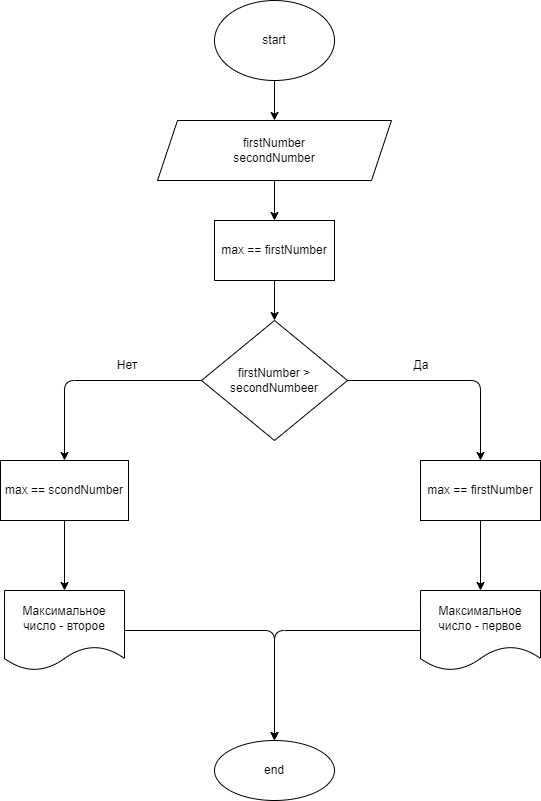

The diagram above was exported from draw.io. Its source (the exported page's mxGraphModel, read from the mxfile embedded in the PNG):
<mxGraphModel dx="1018" dy="157" grid="1" gridSize="10" guides="1" tooltips="1" connect="1" arrows="1" fold="1" page="1" pageScale="1" pageWidth="827" pageHeight="1169" math="0" shadow="0">
  <root>
    <mxCell id="0" />
    <mxCell id="1" parent="0" />
    <mxCell id="2" value="" style="edgeStyle=none;html=1;" edge="1" parent="1" source="3" target="5">
      <mxGeometry relative="1" as="geometry" />
    </mxCell>
    <mxCell id="3" value="start" style="ellipse;whiteSpace=wrap;html=1;" vertex="1" parent="1">
      <mxGeometry x="354" y="40" width="120" height="80" as="geometry" />
    </mxCell>
    <mxCell id="4" value="" style="edgeStyle=none;html=1;" edge="1" parent="1" source="5" target="11">
      <mxGeometry relative="1" as="geometry" />
    </mxCell>
    <mxCell id="5" value="firstNumber&lt;br&gt;secondNumber" style="shape=parallelogram;perimeter=parallelogramPerimeter;whiteSpace=wrap;html=1;fixedSize=1;" vertex="1" parent="1">
      <mxGeometry x="297" y="160" width="234" height="60" as="geometry" />
    </mxCell>
    <mxCell id="6" value="" style="edgeStyle=none;html=1;" edge="1" parent="1" source="8" target="13">
      <mxGeometry relative="1" as="geometry">
        <Array as="points">
          <mxPoint x="620" y="420" />
        </Array>
      </mxGeometry>
    </mxCell>
    <mxCell id="7" value="" style="edgeStyle=none;html=1;" edge="1" parent="1" source="8" target="15">
      <mxGeometry relative="1" as="geometry">
        <Array as="points">
          <mxPoint x="204" y="420" />
        </Array>
      </mxGeometry>
    </mxCell>
    <mxCell id="8" value="firstNumber &amp;gt; secondNumbeer" style="rhombus;whiteSpace=wrap;html=1;" vertex="1" parent="1">
      <mxGeometry x="341" y="360" width="146" height="120" as="geometry" />
    </mxCell>
    <mxCell id="9" value="Да" style="text;html=1;strokeColor=none;fillColor=none;align=center;verticalAlign=middle;whiteSpace=wrap;rounded=0;" vertex="1" parent="1">
      <mxGeometry x="531" y="390" width="60" height="30" as="geometry" />
    </mxCell>
    <mxCell id="10" value="" style="edgeStyle=none;html=1;" edge="1" parent="1" source="11" target="8">
      <mxGeometry relative="1" as="geometry" />
    </mxCell>
    <mxCell id="11" value="max == firstNumber" style="whiteSpace=wrap;html=1;" vertex="1" parent="1">
      <mxGeometry x="354" y="260" width="120" height="60" as="geometry" />
    </mxCell>
    <mxCell id="12" value="" style="edgeStyle=none;html=1;" edge="1" parent="1" source="13" target="19">
      <mxGeometry relative="1" as="geometry" />
    </mxCell>
    <mxCell id="13" value="max == firstNumber" style="whiteSpace=wrap;html=1;" vertex="1" parent="1">
      <mxGeometry x="560" y="500" width="120" height="60" as="geometry" />
    </mxCell>
    <mxCell id="14" value="" style="edgeStyle=none;html=1;" edge="1" parent="1" source="15" target="17">
      <mxGeometry relative="1" as="geometry" />
    </mxCell>
    <mxCell id="15" value="&lt;span&gt;max == scondNumber&lt;/span&gt;" style="whiteSpace=wrap;html=1;" vertex="1" parent="1">
      <mxGeometry x="140" y="500" width="128" height="60" as="geometry" />
    </mxCell>
    <mxCell id="16" value="Нет" style="text;html=1;strokeColor=none;fillColor=none;align=center;verticalAlign=middle;whiteSpace=wrap;rounded=0;" vertex="1" parent="1">
      <mxGeometry x="237" y="390" width="60" height="30" as="geometry" />
    </mxCell>
    <mxCell id="17" value="Максимальное число - второе" style="shape=document;whiteSpace=wrap;html=1;boundedLbl=1;" vertex="1" parent="1">
      <mxGeometry x="144" y="630" width="120" height="80" as="geometry" />
    </mxCell>
    <mxCell id="18" value="" style="edgeStyle=none;html=1;exitX=0;exitY=0.5;exitDx=0;exitDy=0;" edge="1" parent="1" source="19" target="20">
      <mxGeometry relative="1" as="geometry">
        <Array as="points">
          <mxPoint x="414" y="670" />
        </Array>
      </mxGeometry>
    </mxCell>
    <mxCell id="19" value="&lt;span&gt;Максимальное число - первое&lt;/span&gt;" style="shape=document;whiteSpace=wrap;html=1;boundedLbl=1;" vertex="1" parent="1">
      <mxGeometry x="560" y="630" width="120" height="80" as="geometry" />
    </mxCell>
    <mxCell id="20" value="end" style="ellipse;whiteSpace=wrap;html=1;" vertex="1" parent="1">
      <mxGeometry x="354" y="780" width="120" height="60" as="geometry" />
    </mxCell>
    <mxCell id="21" value="" style="endArrow=classic;html=1;exitX=1;exitY=0.5;exitDx=0;exitDy=0;entryX=0.5;entryY=0;entryDx=0;entryDy=0;" edge="1" parent="1" source="17" target="20">
      <mxGeometry width="50" height="50" relative="1" as="geometry">
        <mxPoint x="550" y="590" as="sourcePoint" />
        <mxPoint x="600" y="540" as="targetPoint" />
        <Array as="points">
          <mxPoint x="414" y="670" />
        </Array>
      </mxGeometry>
    </mxCell>
  </root>
</mxGraphModel>